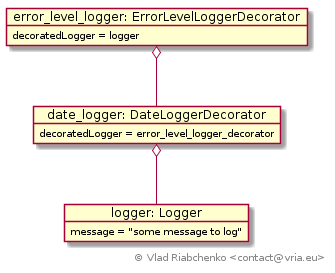

The diagram above was rendered by PlantUML. Its source (embedded in the PNG):
@startuml
object "logger: Logger" as logger
logger : message = "some message to log"

object "error_level_logger: ErrorLevelLoggerDecorator" as error_level_logger_decorator
error_level_logger_decorator : decoratedLogger = logger

object "date_logger: DateLoggerDecorator" as date_logger_decorator
date_logger_decorator : decoratedLogger = error_level_logger_decorator

error_level_logger_decorator o-- date_logger_decorator
date_logger_decorator o-- logger

right footer © Vlad Riabchenko <contact@vria.eu>
@enduml